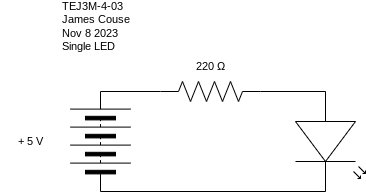

The diagram above was exported from draw.io. Its source (the exported page's mxGraphModel, read from the mxfile embedded in the PNG):
<mxGraphModel dx="846" dy="596" grid="1" gridSize="10" guides="1" tooltips="1" connect="1" arrows="1" fold="1" page="1" pageScale="1" pageWidth="827" pageHeight="1169" math="0" shadow="0">
  <root>
    <mxCell id="0" />
    <mxCell id="1" parent="0" />
    <mxCell id="7" style="edgeStyle=none;shape=connector;rounded=0;html=1;exitX=1;exitY=0.5;exitDx=0;exitDy=0;entryX=0;entryY=0.5;entryDx=0;entryDy=0;entryPerimeter=0;labelBackgroundColor=default;strokeColor=default;fontFamily=Helvetica;fontSize=11;fontColor=default;endArrow=none;endFill=0;" parent="1" source="2" target="3" edge="1">
      <mxGeometry relative="1" as="geometry" />
    </mxCell>
    <mxCell id="2" value="" style="pointerEvents=1;verticalLabelPosition=bottom;shadow=0;dashed=0;align=center;html=1;verticalAlign=top;shape=mxgraph.electrical.miscellaneous.batteryStack;rotation=-90;" parent="1" vertex="1">
      <mxGeometry x="100" y="250" width="100" height="60" as="geometry" />
    </mxCell>
    <mxCell id="6" style="edgeStyle=none;shape=connector;rounded=0;html=1;exitX=1;exitY=0.5;exitDx=0;exitDy=0;exitPerimeter=0;entryX=0;entryY=0.57;entryDx=0;entryDy=0;entryPerimeter=0;labelBackgroundColor=default;strokeColor=default;fontFamily=Helvetica;fontSize=11;fontColor=default;endArrow=none;endFill=0;" parent="1" source="3" target="4" edge="1">
      <mxGeometry relative="1" as="geometry" />
    </mxCell>
    <mxCell id="3" value="" style="pointerEvents=1;verticalLabelPosition=bottom;shadow=0;dashed=0;align=center;html=1;verticalAlign=top;shape=mxgraph.electrical.resistors.resistor_2;" parent="1" vertex="1">
      <mxGeometry x="210" y="220" width="100" height="20" as="geometry" />
    </mxCell>
    <mxCell id="8" style="edgeStyle=none;shape=connector;rounded=0;html=1;exitX=1;exitY=0.57;exitDx=0;exitDy=0;exitPerimeter=0;entryX=0;entryY=0.5;entryDx=0;entryDy=0;labelBackgroundColor=default;strokeColor=default;fontFamily=Helvetica;fontSize=11;fontColor=default;endArrow=none;endFill=0;" parent="1" source="4" target="2" edge="1">
      <mxGeometry relative="1" as="geometry" />
    </mxCell>
    <mxCell id="4" value="" style="verticalLabelPosition=bottom;shadow=0;dashed=0;align=center;html=1;verticalAlign=top;shape=mxgraph.electrical.opto_electronics.led_2;pointerEvents=1;rotation=90;" parent="1" vertex="1">
      <mxGeometry x="330" y="245" width="100" height="70" as="geometry" />
    </mxCell>
    <mxCell id="9" value="220&amp;nbsp;Ω" style="text;strokeColor=none;align=center;fillColor=none;html=1;verticalAlign=middle;whiteSpace=wrap;rounded=0;fontFamily=Helvetica;fontSize=11;fontColor=default;" parent="1" vertex="1">
      <mxGeometry x="230" y="190" width="60" height="30" as="geometry" />
    </mxCell>
    <mxCell id="10" value="+ 5 V" style="text;strokeColor=none;align=center;fillColor=none;html=1;verticalAlign=middle;whiteSpace=wrap;rounded=0;fontFamily=Helvetica;fontSize=11;fontColor=default;" parent="1" vertex="1">
      <mxGeometry x="50" y="265" width="60" height="30" as="geometry" />
    </mxCell>
    <mxCell id="11" value="TEJ3M-4-03&lt;br&gt;James Couse&lt;br&gt;Nov 8 2023&lt;br&gt;Single LED" style="text;strokeColor=none;align=left;fillColor=none;html=1;verticalAlign=middle;whiteSpace=wrap;rounded=0;fontFamily=Helvetica;fontSize=11;fontColor=default;" parent="1" vertex="1">
      <mxGeometry x="110" y="150" width="120" height="30" as="geometry" />
    </mxCell>
  </root>
</mxGraphModel>